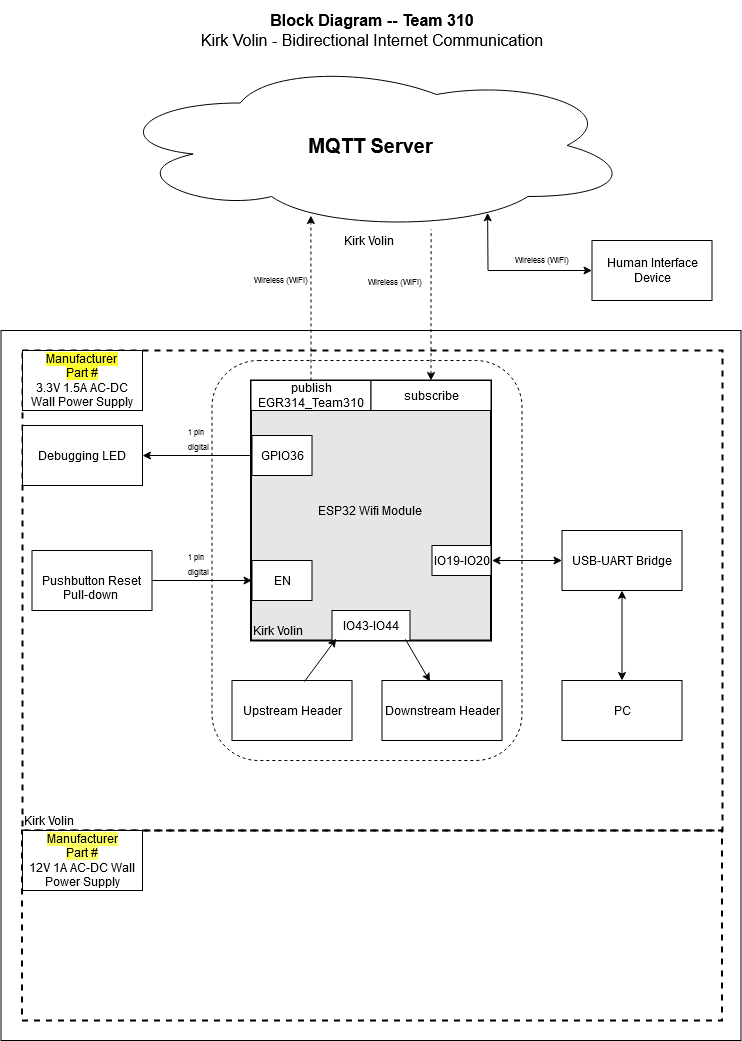

The diagram above was exported from draw.io. Its source (the exported page's mxGraphModel, read from the mxfile embedded in the PNG):
<mxGraphModel dx="2625.5" dy="544" grid="1" gridSize="10" guides="1" tooltips="1" connect="1" arrows="1" fold="1" page="1" pageScale="1.5" pageWidth="1169" pageHeight="827" background="#ffffff" math="0" shadow="0">
  <root>
    <mxCell id="0" style=";html=1;" />
    <mxCell id="1" style=";html=1;" parent="0" />
    <mxCell id="aC57QmPyYTqG6Asludqg-9" value="" style="rounded=0;whiteSpace=wrap;html=1;fontSize=16;" parent="1" vertex="1">
      <mxGeometry x="-21" y="350" width="740" height="710" as="geometry" />
    </mxCell>
    <mxCell id="zSoxXOAhGFOt2usmLHU0-1" value="" style="rounded=0;whiteSpace=wrap;html=1;fillColor=none;dashed=1;strokeWidth=2;" parent="1" vertex="1">
      <mxGeometry x="0.5" y="370" width="700" height="480" as="geometry" />
    </mxCell>
    <mxCell id="zSoxXOAhGFOt2usmLHU0-2" value="" style="rounded=0;whiteSpace=wrap;html=1;fillColor=none;dashed=1;strokeWidth=2;" parent="1" vertex="1">
      <mxGeometry y="850" width="700" height="190" as="geometry" />
    </mxCell>
    <mxCell id="9j5Bc3N9rgv02oG_bQQu-1" value="&lt;b&gt;&lt;font style=&quot;font-size: 20px&quot;&gt;MQTT Server&lt;/font&gt;&lt;/b&gt;" style="ellipse;shape=cloud;whiteSpace=wrap;html=1;" parent="1" vertex="1">
      <mxGeometry x="87.5" y="80" width="523" height="170" as="geometry" />
    </mxCell>
    <mxCell id="9j5Bc3N9rgv02oG_bQQu-24" value="&lt;div&gt;&lt;br&gt;&lt;/div&gt;&lt;div&gt;Pushbutton Reset&lt;/div&gt;&lt;div&gt;Pull-down&lt;br&gt;&lt;/div&gt;" style="rounded=0;whiteSpace=wrap;html=1;" parent="1" vertex="1">
      <mxGeometry x="10" y="570" width="120" height="60" as="geometry" />
    </mxCell>
    <mxCell id="9j5Bc3N9rgv02oG_bQQu-26" style="edgeStyle=orthogonalEdgeStyle;rounded=0;sketch=0;orthogonalLoop=1;jettySize=auto;html=1;startArrow=none;startFill=0;strokeWidth=1;entryX=0.014;entryY=0.773;entryDx=0;entryDy=0;entryPerimeter=0;" parent="1" source="YjIjcXSzgdS6MVkzRAb8-17" target="9j5Bc3N9rgv02oG_bQQu-5" edge="1">
      <mxGeometry x="30" y="40" as="geometry">
        <mxPoint x="210" y="581" as="targetPoint" />
      </mxGeometry>
    </mxCell>
    <mxCell id="J8ns3n-xOa6iXa_PQh_Z-11" value="&lt;p style=&quot;line-height: 120%&quot;&gt;&lt;span style=&quot;background-color: rgb(255 , 255 , 51)&quot;&gt;Manufacturer &lt;br&gt;Part #&lt;/span&gt;&lt;br&gt;3.3V 1.5A AC-DC Wall Power Supply&lt;br&gt;&lt;/p&gt;" style="rounded=0;whiteSpace=wrap;html=1;" parent="1" vertex="1">
      <mxGeometry x="0.5" y="370" width="120" height="60" as="geometry" />
    </mxCell>
    <mxCell id="J8ns3n-xOa6iXa_PQh_Z-14" value="&lt;span style=&quot;background-color: rgb(255 , 255 , 102)&quot;&gt;Manufacturer&lt;/span&gt;&lt;div&gt;&lt;span style=&quot;background-color: rgb(255 , 255 , 102)&quot;&gt;Part #&lt;/span&gt;&lt;/div&gt;&lt;div&gt;12V 1A AC-DC Wall Power Supply&lt;/div&gt;" style="rounded=0;whiteSpace=wrap;html=1;" parent="1" vertex="1">
      <mxGeometry x="0.5" y="850" width="120" height="60" as="geometry" />
    </mxCell>
    <mxCell id="aC57QmPyYTqG6Asludqg-6" style="edgeStyle=orthogonalEdgeStyle;rounded=0;orthogonalLoop=1;jettySize=auto;html=1;startArrow=classic;startFill=1;fontSize=8;entryX=0.615;entryY=0.994;entryDx=0;entryDy=0;entryPerimeter=0;endArrow=none;endFill=0;dashed=1;" parent="1" source="9j5Bc3N9rgv02oG_bQQu-49" target="9j5Bc3N9rgv02oG_bQQu-1" edge="1">
      <mxGeometry relative="1" as="geometry">
        <mxPoint x="470" y="290" as="targetPoint" />
      </mxGeometry>
    </mxCell>
    <mxCell id="aC57QmPyYTqG6Asludqg-7" style="edgeStyle=orthogonalEdgeStyle;rounded=0;orthogonalLoop=1;jettySize=auto;html=1;entryX=0.385;entryY=0.912;entryDx=0;entryDy=0;entryPerimeter=0;startArrow=none;startFill=0;fontSize=8;dashed=1;" parent="1" source="9j5Bc3N9rgv02oG_bQQu-42" target="9j5Bc3N9rgv02oG_bQQu-1" edge="1">
      <mxGeometry relative="1" as="geometry" />
    </mxCell>
    <mxCell id="aC57QmPyYTqG6Asludqg-8" value="&lt;div style=&quot;font-size: 16px&quot;&gt;&lt;b style=&quot;font-size: 16px&quot;&gt;Block Diagram -- Team 310&lt;/b&gt;&lt;/div&gt;&lt;div style=&quot;font-size: 16px&quot;&gt;Kirk Volin - Bidirectional Internet Communication&lt;br style=&quot;font-size: 16px&quot;&gt;&lt;/div&gt;" style="text;html=1;strokeColor=none;fillColor=none;align=center;verticalAlign=middle;whiteSpace=wrap;rounded=0;fontSize=16;" parent="1" vertex="1">
      <mxGeometry x="20" y="20" width="660" height="60" as="geometry" />
    </mxCell>
    <mxCell id="qvk3YT8bBgQgHgqkpW-t-4" value="&lt;div style=&quot;font-size: 8px&quot;&gt;Wireless (WiFi)&lt;/div&gt;" style="text;html=1;strokeColor=none;fillColor=none;align=center;verticalAlign=middle;whiteSpace=wrap;rounded=0;fontSize=8;rotation=0;" parent="1" vertex="1">
      <mxGeometry x="229" y="290" width="60" height="20" as="geometry" />
    </mxCell>
    <mxCell id="Jm0UklxG5w7mDhQz4Tn1-1" value="&lt;div style=&quot;font-size: 8px&quot;&gt;Wireless (WiFi)&lt;/div&gt;" style="text;html=1;strokeColor=none;fillColor=none;align=center;verticalAlign=middle;whiteSpace=wrap;rounded=0;fontSize=8;rotation=0;" parent="1" vertex="1">
      <mxGeometry x="490" y="270" width="60" height="20" as="geometry" />
    </mxCell>
    <mxCell id="9j5Bc3N9rgv02oG_bQQu-5" value="ESP32 Wifi Module" style="rounded=0;whiteSpace=wrap;html=1;strokeWidth=2;fillColor=#E6E6E6;" parent="1" vertex="1">
      <mxGeometry x="229" y="400" width="240" height="260" as="geometry" />
    </mxCell>
    <mxCell id="9j5Bc3N9rgv02oG_bQQu-41" value="IO43-IO44" style="rounded=0;whiteSpace=wrap;html=1;" parent="1" vertex="1">
      <mxGeometry x="310.01" y="630" width="77.97" height="30" as="geometry" />
    </mxCell>
    <mxCell id="9j5Bc3N9rgv02oG_bQQu-42" value="&lt;div&gt;publish&lt;/div&gt;EGR314_Team310" style="rounded=0;whiteSpace=wrap;html=1;" parent="1" vertex="1">
      <mxGeometry x="229" y="400" width="120" height="30" as="geometry" />
    </mxCell>
    <mxCell id="9j5Bc3N9rgv02oG_bQQu-49" value="&lt;div&gt;subscribe&lt;/div&gt;" style="rounded=0;whiteSpace=wrap;html=1;" parent="1" vertex="1">
      <mxGeometry x="349" y="400" width="120" height="30" as="geometry" />
    </mxCell>
    <mxCell id="S8yp5X4-lJhxRksTFqpk-17" value="Kirk Volin" style="text;html=1;strokeColor=none;fillColor=none;align=left;verticalAlign=middle;whiteSpace=wrap;rounded=0;dashed=1;" parent="1" vertex="1">
      <mxGeometry x="229" y="640" width="120" height="20" as="geometry" />
    </mxCell>
    <mxCell id="YjIjcXSzgdS6MVkzRAb8-10" value="PC" style="rounded=0;whiteSpace=wrap;html=1;" vertex="1" parent="1">
      <mxGeometry x="540" y="700" width="120" height="60" as="geometry" />
    </mxCell>
    <mxCell id="YjIjcXSzgdS6MVkzRAb8-11" value="&lt;div&gt;Upstream Header&lt;/div&gt;" style="rounded=0;whiteSpace=wrap;html=1;" vertex="1" parent="1">
      <mxGeometry x="210" y="700" width="120" height="60" as="geometry" />
    </mxCell>
    <mxCell id="YjIjcXSzgdS6MVkzRAb8-13" value="&lt;div&gt;Human Interface Device&lt;/div&gt;" style="rounded=0;whiteSpace=wrap;html=1;" vertex="1" parent="1">
      <mxGeometry x="570" y="260" width="120" height="60" as="geometry" />
    </mxCell>
    <mxCell id="YjIjcXSzgdS6MVkzRAb8-14" value="" style="endArrow=classic;startArrow=classic;html=1;rounded=0;entryX=0.723;entryY=0.896;entryDx=0;entryDy=0;entryPerimeter=0;exitX=0;exitY=0.5;exitDx=0;exitDy=0;" edge="1" parent="1" source="YjIjcXSzgdS6MVkzRAb8-13" target="9j5Bc3N9rgv02oG_bQQu-1">
      <mxGeometry width="50" height="50" relative="1" as="geometry">
        <mxPoint x="470" y="450" as="sourcePoint" />
        <mxPoint x="520" y="400" as="targetPoint" />
        <Array as="points">
          <mxPoint x="466" y="290" />
        </Array>
      </mxGeometry>
    </mxCell>
    <mxCell id="_vWSHR7OAQR_NgbhKv0t-2" value="Kirk Volin" style="text;html=1;strokeColor=none;fillColor=none;align=left;verticalAlign=middle;whiteSpace=wrap;rounded=0;dashed=1;" vertex="1" parent="1">
      <mxGeometry x="320" y="250" width="120" height="20" as="geometry" />
    </mxCell>
    <mxCell id="_vWSHR7OAQR_NgbhKv0t-4" value="" style="endArrow=classic;html=1;rounded=0;exitX=0.604;exitY=0.017;exitDx=0;exitDy=0;entryX=0.055;entryY=0.938;entryDx=0;entryDy=0;exitPerimeter=0;entryPerimeter=0;" edge="1" parent="1" source="YjIjcXSzgdS6MVkzRAb8-11" target="9j5Bc3N9rgv02oG_bQQu-41">
      <mxGeometry width="50" height="50" relative="1" as="geometry">
        <mxPoint x="400" y="710" as="sourcePoint" />
        <mxPoint x="292.5" y="710" as="targetPoint" />
      </mxGeometry>
    </mxCell>
    <mxCell id="_vWSHR7OAQR_NgbhKv0t-5" value="&lt;div&gt;Downstream Header&lt;/div&gt;" style="rounded=0;whiteSpace=wrap;html=1;" vertex="1" parent="1">
      <mxGeometry x="360" y="700" width="120" height="60" as="geometry" />
    </mxCell>
    <mxCell id="_vWSHR7OAQR_NgbhKv0t-6" value="" style="endArrow=classic;html=1;rounded=0;entryX=0.4;entryY=0.017;entryDx=0;entryDy=0;entryPerimeter=0;exitX=0.942;exitY=0.962;exitDx=0;exitDy=0;exitPerimeter=0;" edge="1" parent="1" source="9j5Bc3N9rgv02oG_bQQu-41" target="_vWSHR7OAQR_NgbhKv0t-5">
      <mxGeometry width="50" height="50" relative="1" as="geometry">
        <mxPoint x="400" y="710" as="sourcePoint" />
        <mxPoint x="303" y="720" as="targetPoint" />
      </mxGeometry>
    </mxCell>
    <mxCell id="_vWSHR7OAQR_NgbhKv0t-7" value="&lt;div&gt;Debugging LED&lt;/div&gt;" style="rounded=0;whiteSpace=wrap;html=1;" vertex="1" parent="1">
      <mxGeometry x="0.5" y="445" width="120" height="60" as="geometry" />
    </mxCell>
    <mxCell id="_vWSHR7OAQR_NgbhKv0t-8" value="" style="endArrow=classic;html=1;rounded=0;exitX=0;exitY=0.5;exitDx=0;exitDy=0;entryX=1;entryY=0.5;entryDx=0;entryDy=0;" edge="1" parent="1" source="YjIjcXSzgdS6MVkzRAb8-15" target="_vWSHR7OAQR_NgbhKv0t-7">
      <mxGeometry width="50" height="50" relative="1" as="geometry">
        <mxPoint x="210" y="638.5" as="sourcePoint" />
        <mxPoint x="303" y="720" as="targetPoint" />
      </mxGeometry>
    </mxCell>
    <mxCell id="_vWSHR7OAQR_NgbhKv0t-10" value="&lt;div&gt;&lt;font style=&quot;font-size: 8px;&quot;&gt;1 pin&lt;/font&gt;&lt;/div&gt;&lt;div&gt;&lt;font style=&quot;font-size: 8px;&quot;&gt;digital&lt;/font&gt;&lt;/div&gt;&lt;div&gt;&lt;br&gt;&lt;/div&gt;" style="text;strokeColor=none;fillColor=none;align=left;verticalAlign=middle;spacingLeft=4;spacingRight=4;overflow=hidden;points=[[0,0.5],[1,0.5]];portConstraint=eastwest;rotatable=0;whiteSpace=wrap;html=1;" vertex="1" parent="1">
      <mxGeometry x="160" y="440" width="80" height="50" as="geometry" />
    </mxCell>
    <mxCell id="_vWSHR7OAQR_NgbhKv0t-11" value="USB-UART Bridge" style="rounded=0;whiteSpace=wrap;html=1;" vertex="1" parent="1">
      <mxGeometry x="540" y="550" width="120" height="60" as="geometry" />
    </mxCell>
    <mxCell id="_vWSHR7OAQR_NgbhKv0t-13" value="" style="endArrow=classic;startArrow=classic;html=1;rounded=0;entryX=0;entryY=0.5;entryDx=0;entryDy=0;" edge="1" parent="1" target="_vWSHR7OAQR_NgbhKv0t-11">
      <mxGeometry width="50" height="50" relative="1" as="geometry">
        <mxPoint x="470" y="580" as="sourcePoint" />
        <mxPoint x="460" y="460" as="targetPoint" />
      </mxGeometry>
    </mxCell>
    <mxCell id="_vWSHR7OAQR_NgbhKv0t-14" value="" style="endArrow=classic;startArrow=classic;html=1;rounded=0;exitX=0.5;exitY=0;exitDx=0;exitDy=0;entryX=0.5;entryY=1;entryDx=0;entryDy=0;" edge="1" parent="1" source="YjIjcXSzgdS6MVkzRAb8-10" target="_vWSHR7OAQR_NgbhKv0t-11">
      <mxGeometry width="50" height="50" relative="1" as="geometry">
        <mxPoint x="480" y="481" as="sourcePoint" />
        <mxPoint x="560" y="480" as="targetPoint" />
      </mxGeometry>
    </mxCell>
    <mxCell id="_vWSHR7OAQR_NgbhKv0t-15" value="&lt;div&gt;&lt;br&gt;&lt;/div&gt;&lt;div&gt;IO19-IO20&lt;/div&gt;&lt;div&gt;&lt;br&gt;&lt;/div&gt;" style="rounded=0;whiteSpace=wrap;html=1;" vertex="1" parent="1">
      <mxGeometry x="410" y="565" width="59" height="30" as="geometry" />
    </mxCell>
    <mxCell id="_vWSHR7OAQR_NgbhKv0t-16" value="Kirk Volin" style="text;html=1;strokeColor=none;fillColor=none;align=left;verticalAlign=middle;whiteSpace=wrap;rounded=0;dashed=1;" vertex="1" parent="1">
      <mxGeometry x="0.5" y="830" width="120" height="20" as="geometry" />
    </mxCell>
    <mxCell id="S8yp5X4-lJhxRksTFqpk-14" value="" style="rounded=1;whiteSpace=wrap;html=1;fillColor=none;dashed=1;" parent="1" vertex="1">
      <mxGeometry x="190" y="380" width="310" height="400" as="geometry" />
    </mxCell>
    <mxCell id="YjIjcXSzgdS6MVkzRAb8-15" value="GPIO36" style="rounded=0;whiteSpace=wrap;html=1;" vertex="1" parent="1">
      <mxGeometry x="230" y="455" width="60" height="40" as="geometry" />
    </mxCell>
    <mxCell id="YjIjcXSzgdS6MVkzRAb8-16" value="EN" style="rounded=0;whiteSpace=wrap;html=1;" vertex="1" parent="1">
      <mxGeometry x="230" y="580" width="60" height="40" as="geometry" />
    </mxCell>
    <mxCell id="YjIjcXSzgdS6MVkzRAb8-18" value="" style="edgeStyle=orthogonalEdgeStyle;rounded=0;sketch=0;orthogonalLoop=1;jettySize=auto;html=1;startArrow=none;startFill=0;strokeWidth=1;" edge="1" parent="1" source="9j5Bc3N9rgv02oG_bQQu-24" target="YjIjcXSzgdS6MVkzRAb8-16">
      <mxGeometry x="30" y="40" as="geometry">
        <mxPoint x="130" y="600" as="sourcePoint" />
        <mxPoint x="232" y="601" as="targetPoint" />
      </mxGeometry>
    </mxCell>
    <mxCell id="YjIjcXSzgdS6MVkzRAb8-17" value="&lt;div&gt;&lt;font style=&quot;font-size: 8px;&quot;&gt;1 pin&lt;/font&gt;&lt;/div&gt;&lt;div&gt;&lt;font style=&quot;font-size: 8px;&quot;&gt;digital&lt;/font&gt;&lt;/div&gt;&lt;div&gt;&lt;br&gt;&lt;/div&gt;" style="text;strokeColor=none;fillColor=none;align=left;verticalAlign=middle;spacingLeft=4;spacingRight=4;overflow=hidden;points=[[0,0.5],[1,0.5]];portConstraint=eastwest;rotatable=0;whiteSpace=wrap;html=1;" vertex="1" parent="1">
      <mxGeometry x="160" y="550" width="80" height="80" as="geometry" />
    </mxCell>
    <mxCell id="YjIjcXSzgdS6MVkzRAb8-20" value="&lt;font style=&quot;font-size: 8px;&quot;&gt;Wireless (WiFi)&lt;/font&gt;" style="text;strokeColor=none;fillColor=none;align=left;verticalAlign=middle;spacingLeft=4;spacingRight=4;overflow=hidden;points=[[0,0.5],[1,0.5]];portConstraint=eastwest;rotatable=0;whiteSpace=wrap;html=1;" vertex="1" parent="1">
      <mxGeometry x="340" y="285" width="80" height="30" as="geometry" />
    </mxCell>
  </root>
</mxGraphModel>